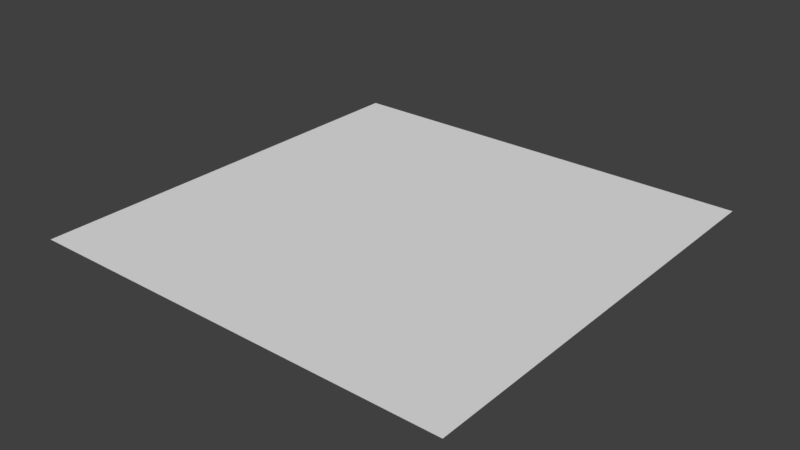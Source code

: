 # Source: Menu.blend  (saved by Blender 2.78.0; exported with 4.5.12 LTS)
import bpy
from mathutils import Matrix  # noqa: F401  (used for matrix-valued properties, if any)

bpy.ops.wm.read_factory_settings(use_empty=True)
scene = bpy.context.scene
scene.name = 'Scene'

# ---- collections
col_collection_1 = bpy.data.collections.new('Collection 1'); scene.collection.children.link(col_collection_1)

# ---- world
world_world = bpy.data.worlds.new('World'); scene.world = world_world
world_world.color = (0.05088, 0.05088, 0.05088)
world_world.use_sun_shadow = False
world_world.sun_shadow_jitter_overblur = 0.0
world_world.cycles.sampling_method = 'MANUAL'

# ---- meshes
me_grid = bpy.data.meshes.new('Grid')
me_grid.from_pydata([(-1.0, -1.0, 0.0), (-0.7778, -1.0, 0.0), (-0.5556, -1.0, 0.0), (-0.3333, -1.0, 0.0), (-0.1111, -1.0, 0.0), (0.1111, -1.0, 0.0), (0.3333, -1.0, 0.0), (0.5556, -1.0, 0.0), (0.7778, -1.0, 0.0), (1.0, -1.0, 0.0), (-1.0, -0.7778, 0.0), (-0.7778, -0.7778, 0.0), (-0.5556, -0.7778, 0.0), (-0.3333, -0.7778, 0.0), (-0.1111, -0.7778, 0.0), (0.1111, -0.7778, 0.0), (0.3333, -0.7778, 0.0), (0.5556, -0.7778, 0.0), (0.7778, -0.7778, 0.0), (1.0, -0.7778, 0.0), (-1.0, -0.5556, 0.0), (-0.7778, -0.5556, 0.0), (-0.5556, -0.5556, 0.0), (-0.3333, -0.5556, 0.0), (-0.1111, -0.5556, 0.0), (0.1111, -0.5556, 0.0), (0.3333, -0.5556, 0.0), (0.5556, -0.5556, 0.0), (0.7778, -0.5556, 0.0), (1.0, -0.5556, 0.0), (-1.0, -0.3333, 0.0), (-0.7778, -0.3333, 0.0), (-0.5556, -0.3333, 0.0), (-0.3333, -0.3333, 0.0), (-0.1111, -0.3333, 0.0), (0.1111, -0.3333, 0.0), (0.3333, -0.3333, 0.0), (0.5556, -0.3333, 0.0), (0.7778, -0.3333, 0.0), (1.0, -0.3333, 0.0), (-1.0, -0.1111, 0.0), (-0.7778, -0.1111, 0.0), (-0.5556, -0.1111, 0.0), (-0.3333, -0.1111, 0.0), (-0.1111, -0.1111, 0.0), (0.1111, -0.1111, 0.0), (0.3333, -0.1111, 0.0), (0.5556, -0.1111, 0.0), (0.7778, -0.1111, 0.0), (1.0, -0.1111, 0.0), (-1.0, 0.1111, 0.0), (-0.7778, 0.1111, 0.0), (-0.5556, 0.1111, 0.0), (-0.3333, 0.1111, 0.0), (-0.1111, 0.1111, 0.0), (0.1111, 0.1111, 0.0), (0.3333, 0.1111, 0.0), (0.5556, 0.1111, 0.0), (0.7778, 0.1111, 0.0), (1.0, 0.1111, 0.0), (-1.0, 0.3333, 0.0), (-0.7778, 0.3333, 0.0), (-0.5556, 0.3333, 0.0), (-0.3333, 0.3333, 0.0), (-0.1111, 0.3333, 0.0), (0.1111, 0.3333, 0.0), (0.3333, 0.3333, 0.0), (0.5556, 0.3333, 0.0), (0.7778, 0.3333, 0.0), (1.0, 0.3333, 0.0), (-1.0, 0.5556, 0.0), (-0.7778, 0.5556, 0.0), (-0.5556, 0.5556, 0.0), (-0.3333, 0.5556, 0.0), (-0.1111, 0.5556, 0.0), (0.1111, 0.5556, 0.0), (0.3333, 0.5556, 0.0), (0.5556, 0.5556, 0.0), (0.7778, 0.5556, 0.0), (1.0, 0.5556, 0.0), (-1.0, 0.7778, 0.0), (-0.7778, 0.7778, 0.0), (-0.5556, 0.7778, 0.0), (-0.3333, 0.7778, 0.0), (-0.1111, 0.7778, 0.0), (0.1111, 0.7778, 0.0), (0.3333, 0.7778, 0.0), (0.5556, 0.7778, 0.0), (0.7778, 0.7778, 0.0), (1.0, 0.7778, 0.0), (-1.0, 1.0, 0.0), (-0.7778, 1.0, 0.0), (-0.5556, 1.0, 0.0), (-0.3333, 1.0, 0.0), (-0.1111, 1.0, 0.0), (0.1111, 1.0, 0.0), (0.3333, 1.0, 0.0), (0.5556, 1.0, 0.0), (0.7778, 1.0, 0.0), (1.0, 1.0, 0.0)], [], [(1, 10, 0), (2, 11, 1), (3, 12, 2), (4, 13, 3), (5, 14, 4), (6, 15, 5), (7, 16, 6), (8, 17, 7), (9, 18, 8), (11, 20, 10), (12, 21, 11), (13, 22, 12), (14, 23, 13), (15, 24, 14), (16, 25, 15), (17, 26, 16), (18, 27, 17), (19, 28, 18), (21, 30, 20), (22, 31, 21), (23, 32, 22), (24, 33, 23), (25, 34, 24), (26, 35, 25), (27, 36, 26), (28, 37, 27), (29, 38, 28), (31, 40, 30), (32, 41, 31), (33, 42, 32), (34, 43, 33), (35, 44, 34), (36, 45, 35), (37, 46, 36), (38, 47, 37), (39, 48, 38), (41, 50, 40), (42, 51, 41), (43, 52, 42), (44, 53, 43), (45, 54, 44), (46, 55, 45), (47, 56, 46), (48, 57, 47), (49, 58, 48), (51, 60, 50), (52, 61, 51), (53, 62, 52), (54, 63, 53), (55, 64, 54), (56, 65, 55), (57, 66, 56), (58, 67, 57), (59, 68, 58), (61, 70, 60), (62, 71, 61), (63, 72, 62), (64, 73, 63), (65, 74, 64), (66, 75, 65), (67, 76, 66), (68, 77, 67), (69, 78, 68), (71, 80, 70), (72, 81, 71), (73, 82, 72), (74, 83, 73), (75, 84, 74), (76, 85, 75), (77, 86, 76), (78, 87, 77), (79, 88, 78), (81, 90, 80), (82, 91, 81), (83, 92, 82), (84, 93, 83), (85, 94, 84), (86, 95, 85), (87, 96, 86), (88, 97, 87), (89, 98, 88), (1, 11, 10), (2, 12, 11), (3, 13, 12), (4, 14, 13), (5, 15, 14), (6, 16, 15), (7, 17, 16), (8, 18, 17), (9, 19, 18), (11, 21, 20), (12, 22, 21), (13, 23, 22), (14, 24, 23), (15, 25, 24), (16, 26, 25), (17, 27, 26), (18, 28, 27), (19, 29, 28), (21, 31, 30), (22, 32, 31), (23, 33, 32), (24, 34, 33), (25, 35, 34), (26, 36, 35), (27, 37, 36), (28, 38, 37), (29, 39, 38), (31, 41, 40), (32, 42, 41), (33, 43, 42), (34, 44, 43), (35, 45, 44), (36, 46, 45), (37, 47, 46), (38, 48, 47), (39, 49, 48), (41, 51, 50), (42, 52, 51), (43, 53, 52), (44, 54, 53), (45, 55, 54), (46, 56, 55), (47, 57, 56), (48, 58, 57), (49, 59, 58), (51, 61, 60), (52, 62, 61), (53, 63, 62), (54, 64, 63), (55, 65, 64), (56, 66, 65), (57, 67, 66), (58, 68, 67), (59, 69, 68), (61, 71, 70), (62, 72, 71), (63, 73, 72), (64, 74, 73), (65, 75, 74), (66, 76, 75), (67, 77, 76), (68, 78, 77), (69, 79, 78), (71, 81, 80), (72, 82, 81), (73, 83, 82), (74, 84, 83), (75, 85, 84), (76, 86, 85), (77, 87, 86), (78, 88, 87), (79, 89, 88), (81, 91, 90), (82, 92, 91), (83, 93, 92), (84, 94, 93), (85, 95, 94), (86, 96, 95), (87, 97, 96), (88, 98, 97), (89, 99, 98)])
_uv = me_grid.uv_layers.new(name='UVMap')
_uv.uv.foreach_set('vector', [0.1112, 8.768e-05, 8.765e-05, 0.08524, 8.765e-05, 8.771e-05, 0.2223, 8.768e-05, 0.1112, 0.08524, 0.1112, 8.768e-05, 0.3334, 8.762e-05, 0.2223, 0.08524, 0.2223, 8.768e-05, 0.4445, 8.762e-05, 0.3334, 0.08524, 0.3334, 8.762e-05, 0.5555, 8.756e-05, 0.4445, 0.08524, 0.4445, 8.762e-05, 0.6666, 8.756e-05, 0.5555, 0.08524, 0.5555, 8.756e-05, 0.7777, 8.753e-05, 0.6666, 0.08524, 0.6666, 8.756e-05, 0.8888, 8.753e-05, 0.7777, 0.08524, 0.7777, 8.753e-05, 0.9999, 8.753e-05, 0.8888, 0.08524, 0.8888, 8.753e-05, 0.1112, 0.08524, 8.765e-05, 0.1704, 8.765e-05, 0.08524, 0.2223, 0.08524, 0.1112, 0.1704, 0.1112, 0.08524, 0.3334, 0.08524, 0.2223, 0.1704, 0.2223, 0.08524, 0.4445, 0.08524, 0.3334, 0.1704, 0.3334, 0.08524, 0.5555, 0.08524, 0.4445, 0.1704, 0.4445, 0.08524, 0.6666, 0.08524, 0.5555, 0.1704, 0.5555, 0.08524, 0.7777, 0.08524, 0.6666, 0.1704, 0.6666, 0.08524, 0.8888, 0.08524, 0.7777, 0.1704, 0.7777, 0.08524, 0.9999, 0.08524, 0.8888, 0.1704, 0.8888, 0.08524, 0.1112, 0.1704, 8.765e-05, 0.2555, 8.765e-05, 0.1704, 0.2223, 0.1704, 0.1112, 0.2555, 0.1112, 0.1704, 0.3334, 0.1704, 0.2223, 0.2555, 0.2223, 0.1704, 0.4445, 0.1704, 0.3334, 0.2555, 0.3334, 0.1704, 0.5555, 0.1704, 0.4445, 0.2555, 0.4445, 0.1704, 0.6666, 0.1704, 0.5555, 0.2555, 0.5555, 0.1704, 0.7777, 0.1704, 0.6666, 0.2555, 0.6666, 0.1704, 0.8888, 0.1704, 0.7777, 0.2555, 0.7777, 0.1704, 0.9999, 0.1704, 0.8888, 0.2555, 0.8888, 0.1704, 0.1112, 0.2555, 8.765e-05, 0.3407, 8.765e-05, 0.2555, 0.2223, 0.2555, 0.1112, 0.3407, 0.1112, 0.2555, 0.3334, 0.2555, 0.2223, 0.3407, 0.2223, 0.2555, 0.4445, 0.2555, 0.3334, 0.3407, 0.3334, 0.2555, 0.5555, 0.2555, 0.4445, 0.3407, 0.4445, 0.2555, 0.6666, 0.2555, 0.5555, 0.3407, 0.5555, 0.2555, 0.7777, 0.2555, 0.6666, 0.3407, 0.6666, 0.2555, 0.8888, 0.2555, 0.7777, 0.3407, 0.7777, 0.2555, 0.9999, 0.2555, 0.8888, 0.3407, 0.8888, 0.2555, 0.1112, 0.3407, 8.765e-05, 0.4258, 8.765e-05, 0.3407, 0.2223, 0.3407, 0.1112, 0.4258, 0.1112, 0.3407, 0.3334, 0.3407, 0.2223, 0.4258, 0.2223, 0.3407, 0.4445, 0.3407, 0.3334, 0.4258, 0.3334, 0.3407, 0.5555, 0.3407, 0.4445, 0.4258, 0.4445, 0.3407, 0.6666, 0.3407, 0.5555, 0.4258, 0.5555, 0.3407, 0.7777, 0.3407, 0.6666, 0.4258, 0.6666, 0.3407, 0.8888, 0.3407, 0.7777, 0.4258, 0.7777, 0.3407, 0.9999, 0.3407, 0.8888, 0.4258, 0.8888, 0.3407, 0.1112, 0.4258, 8.765e-05, 0.511, 8.765e-05, 0.4258, 0.2223, 0.4258, 0.1112, 0.511, 0.1112, 0.4258, 0.3334, 0.4258, 0.2223, 0.511, 0.2223, 0.4258, 0.4445, 0.4258, 0.3334, 0.511, 0.3334, 0.4258, 0.5555, 0.4258, 0.4445, 0.511, 0.4445, 0.4258, 0.6666, 0.4258, 0.5555, 0.511, 0.5555, 0.4258, 0.7777, 0.4258, 0.6666, 0.511, 0.6666, 0.4258, 0.8888, 0.4258, 0.7777, 0.511, 0.7777, 0.4258, 0.9999, 0.4258, 0.8888, 0.511, 0.8888, 0.4258, 0.1112, 0.511, 8.759e-05, 0.5961, 8.765e-05, 0.511, 0.2223, 0.511, 0.1112, 0.5961, 0.1112, 0.511, 0.3334, 0.511, 0.2223, 0.5961, 0.2223, 0.511, 0.4445, 0.511, 0.3334, 0.5961, 0.3334, 0.511, 0.5555, 0.511, 0.4445, 0.5961, 0.4445, 0.511, 0.6666, 0.511, 0.5555, 0.5961, 0.5555, 0.511, 0.7777, 0.511, 0.6666, 0.5961, 0.6666, 0.511, 0.8888, 0.511, 0.7777, 0.5961, 0.7777, 0.511, 0.9999, 0.511, 0.8888, 0.5961, 0.8888, 0.511, 0.1112, 0.5961, 8.759e-05, 0.6813, 8.759e-05, 0.5961, 0.2223, 0.5961, 0.1112, 0.6813, 0.1112, 0.5961, 0.3334, 0.5961, 0.2223, 0.6813, 0.2223, 0.5961, 0.4445, 0.5961, 0.3334, 0.6813, 0.3334, 0.5961, 0.5555, 0.5961, 0.4445, 0.6813, 0.4445, 0.5961, 0.6666, 0.5961, 0.5555, 0.6813, 0.5555, 0.5961, 0.7777, 0.5961, 0.6666, 0.6813, 0.6666, 0.5961, 0.8888, 0.5961, 0.7777, 0.6813, 0.7777, 0.5961, 0.9999, 0.5961, 0.8888, 0.6813, 0.8888, 0.5961, 0.1112, 0.6813, 8.753e-05, 0.7664, 8.759e-05, 0.6813, 0.2223, 0.6813, 0.1112, 0.7664, 0.1112, 0.6813, 0.3334, 0.6813, 0.2223, 0.7664, 0.2223, 0.6813, 0.4445, 0.6813, 0.3334, 0.7664, 0.3334, 0.6813, 0.5555, 0.6813, 0.4445, 0.7664, 0.4445, 0.6813, 0.6666, 0.6813, 0.5555, 0.7664, 0.5555, 0.6813, 0.7777, 0.6813, 0.6666, 0.7664, 0.6666, 0.6813, 0.8888, 0.6813, 0.7777, 0.7664, 0.7777, 0.6813, 0.9999, 0.6813, 0.8888, 0.7664, 0.8888, 0.6813, 0.1112, 8.768e-05, 0.1112, 0.08524, 8.765e-05, 0.08524, 0.2223, 8.768e-05, 0.2223, 0.08524, 0.1112, 0.08524, 0.3334, 8.762e-05, 0.3334, 0.08524, 0.2223, 0.08524, 0.4445, 8.762e-05, 0.4445, 0.08524, 0.3334, 0.08524, 0.5555, 8.756e-05, 0.5555, 0.08524, 0.4445, 0.08524, 0.6666, 8.756e-05, 0.6666, 0.08524, 0.5555, 0.08524, 0.7777, 8.753e-05, 0.7777, 0.08524, 0.6666, 0.08524, 0.8888, 8.753e-05, 0.8888, 0.08524, 0.7777, 0.08524, 0.9999, 8.753e-05, 0.9999, 0.08524, 0.8888, 0.08524, 0.1112, 0.08524, 0.1112, 0.1704, 8.765e-05, 0.1704, 0.2223, 0.08524, 0.2223, 0.1704, 0.1112, 0.1704, 0.3334, 0.08524, 0.3334, 0.1704, 0.2223, 0.1704, 0.4445, 0.08524, 0.4445, 0.1704, 0.3334, 0.1704, 0.5555, 0.08524, 0.5555, 0.1704, 0.4445, 0.1704, 0.6666, 0.08524, 0.6666, 0.1704, 0.5555, 0.1704, 0.7777, 0.08524, 0.7777, 0.1704, 0.6666, 0.1704, 0.8888, 0.08524, 0.8888, 0.1704, 0.7777, 0.1704, 0.9999, 0.08524, 0.9999, 0.1704, 0.8888, 0.1704, 0.1112, 0.1704, 0.1112, 0.2555, 8.765e-05, 0.2555, 0.2223, 0.1704, 0.2223, 0.2555, 0.1112, 0.2555, 0.3334, 0.1704, 0.3334, 0.2555, 0.2223, 0.2555, 0.4445, 0.1704, 0.4445, 0.2555, 0.3334, 0.2555, 0.5555, 0.1704, 0.5555, 0.2555, 0.4445, 0.2555, 0.6666, 0.1704, 0.6666, 0.2555, 0.5555, 0.2555, 0.7777, 0.1704, 0.7777, 0.2555, 0.6666, 0.2555, 0.8888, 0.1704, 0.8888, 0.2555, 0.7777, 0.2555, 0.9999, 0.1704, 0.9999, 0.2555, 0.8888, 0.2555, 0.1112, 0.2555, 0.1112, 0.3407, 8.765e-05, 0.3407, 0.2223, 0.2555, 0.2223, 0.3407, 0.1112, 0.3407, 0.3334, 0.2555, 0.3334, 0.3407, 0.2223, 0.3407, 0.4445, 0.2555, 0.4445, 0.3407, 0.3334, 0.3407, 0.5555, 0.2555, 0.5555, 0.3407, 0.4445, 0.3407, 0.6666, 0.2555, 0.6666, 0.3407, 0.5555, 0.3407, 0.7777, 0.2555, 0.7777, 0.3407, 0.6666, 0.3407, 0.8888, 0.2555, 0.8888, 0.3407, 0.7777, 0.3407, 0.9999, 0.2555, 0.9999, 0.3407, 0.8888, 0.3407, 0.1112, 0.3407, 0.1112, 0.4258, 8.765e-05, 0.4258, 0.2223, 0.3407, 0.2223, 0.4258, 0.1112, 0.4258, 0.3334, 0.3407, 0.3334, 0.4258, 0.2223, 0.4258, 0.4445, 0.3407, 0.4445, 0.4258, 0.3334, 0.4258, 0.5555, 0.3407, 0.5555, 0.4258, 0.4445, 0.4258, 0.6666, 0.3407, 0.6666, 0.4258, 0.5555, 0.4258, 0.7777, 0.3407, 0.7777, 0.4258, 0.6666, 0.4258, 0.8888, 0.3407, 0.8888, 0.4258, 0.7777, 0.4258, 0.9999, 0.3407, 0.9999, 0.4258, 0.8888, 0.4258, 0.1112, 0.4258, 0.1112, 0.511, 8.765e-05, 0.511, 0.2223, 0.4258, 0.2223, 0.511, 0.1112, 0.511, 0.3334, 0.4258, 0.3334, 0.511, 0.2223, 0.511, 0.4445, 0.4258, 0.4445, 0.511, 0.3334, 0.511, 0.5555, 0.4258, 0.5555, 0.511, 0.4445, 0.511, 0.6666, 0.4258, 0.6666, 0.511, 0.5555, 0.511, 0.7777, 0.4258, 0.7777, 0.511, 0.6666, 0.511, 0.8888, 0.4258, 0.8888, 0.511, 0.7777, 0.511, 0.9999, 0.4258, 0.9999, 0.511, 0.8888, 0.511, 0.1112, 0.511, 0.1112, 0.5961, 8.759e-05, 0.5961, 0.2223, 0.511, 0.2223, 0.5961, 0.1112, 0.5961, 0.3334, 0.511, 0.3334, 0.5961, 0.2223, 0.5961, 0.4445, 0.511, 0.4445, 0.5961, 0.3334, 0.5961, 0.5555, 0.511, 0.5555, 0.5961, 0.4445, 0.5961, 0.6666, 0.511, 0.6666, 0.5961, 0.5555, 0.5961, 0.7777, 0.511, 0.7777, 0.5961, 0.6666, 0.5961, 0.8888, 0.511, 0.8888, 0.5961, 0.7777, 0.5961, 0.9999, 0.511, 0.9999, 0.5961, 0.8888, 0.5961, 0.1112, 0.5961, 0.1112, 0.6813, 8.759e-05, 0.6813, 0.2223, 0.5961, 0.2223, 0.6813, 0.1112, 0.6813, 0.3334, 0.5961, 0.3334, 0.6813, 0.2223, 0.6813, 0.4445, 0.5961, 0.4445, 0.6813, 0.3334, 0.6813, 0.5555, 0.5961, 0.5555, 0.6813, 0.4445, 0.6813, 0.6666, 0.5961, 0.6666, 0.6813, 0.5555, 0.6813, 0.7777, 0.5961, 0.7777, 0.6813, 0.6666, 0.6813, 0.8888, 0.5961, 0.8888, 0.6813, 0.7777, 0.6813, 0.9999, 0.5961, 0.9999, 0.6813, 0.8888, 0.6813, 0.1112, 0.6813, 0.1112, 0.7664, 8.753e-05, 0.7664, 0.2223, 0.6813, 0.2223, 0.7664, 0.1112, 0.7664, 0.3334, 0.6813, 0.3334, 0.7664, 0.2223, 0.7664, 0.4445, 0.6813, 0.4445, 0.7664, 0.3334, 0.7664, 0.5555, 0.6813, 0.5555, 0.7664, 0.4445, 0.7664, 0.6666, 0.6813, 0.6666, 0.7664, 0.5555, 0.7664, 0.7777, 0.6813, 0.7777, 0.7664, 0.6666, 0.7664, 0.8888, 0.6813, 0.8888, 0.7664, 0.7777, 0.7664, 0.9999, 0.6813, 0.9999, 0.7664, 0.8888, 0.7664])
me_grid.use_remesh_preserve_volume = False
me_grid.use_remesh_preserve_attributes = False
me_grid.use_mirror_vertex_groups = False
me_grid.update()

# ---- objects
ob_grid = bpy.data.objects.new('Grid', me_grid)

# ---- transforms, parenting, visibility, modifiers, constraints
ob_grid.location = (0.0, 0.0, 0.0)
ob_grid.scale = (7.992, 7.992, 7.992)
ob_grid.lineart.crease_threshold = 0.0

# ---- collection membership
col_collection_1.objects.link(ob_grid)

# ---- scene / render settings (as saved in the file)
scene.frame_start = 1; scene.frame_end = 250; scene.frame_set(1)
scene.render.engine = 'BLENDER_EEVEE_NEXT'
scene.render.resolution_percentage = 50
scene.render.dither_intensity = 0.0
scene.cycles.use_denoising = False
scene.cycles.samples = 128
scene.cycles.sampling_pattern = 'TABULATED_SOBOL'
scene.cycles.light_sampling_threshold = 0.0
scene.cycles.use_adaptive_sampling = False
scene.cycles.use_light_tree = False
scene.cycles.blur_glossy = 0.0
scene.cycles.sample_clamp_indirect = 0.0
scene.view_settings.view_transform = 'Standard'
bpy.context.view_layer.update()

# ---- added for rendering (the .blend has no active camera and no usable light): camera, sun
cam_auto = bpy.data.cameras.new('AutoCamera')
cam_auto.lens = 50.0
cam_auto.sensor_width = 36.0
cam_auto.clip_end = 1000.0
ob_auto_camera = bpy.data.objects.new('AutoCamera', cam_auto)
scene.collection.objects.link(ob_auto_camera)
ob_auto_camera.location = (20.9144, -25.0973, 16.7315)
ob_auto_camera.rotation_euler = (1.09748, -7.21219e-08, 0.694738)
scene.camera = ob_auto_camera
light_auto_sun = bpy.data.lights.new('AutoSun', 'SUN')
light_auto_sun.energy = 3.0
light_auto_sun.angle = 0.0523599
ob_auto_sun = bpy.data.objects.new('AutoSun', light_auto_sun)
scene.collection.objects.link(ob_auto_sun)
ob_auto_sun.rotation_euler = (0.872665, 0.174533, 0.523599)
bpy.context.view_layer.update()
